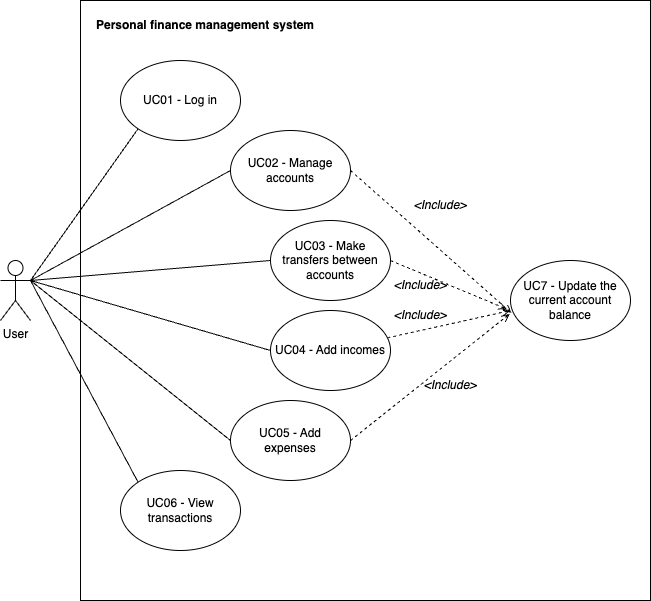

The diagram above was exported from draw.io. Its source (the exported page's mxGraphModel, read from the mxfile embedded in the PNG):
<mxGraphModel dx="729" dy="692" grid="1" gridSize="10" guides="1" tooltips="1" connect="1" arrows="1" fold="1" page="1" pageScale="1" pageWidth="850" pageHeight="1100" math="0" shadow="0">
  <root>
    <mxCell id="0" />
    <mxCell id="1" parent="0" />
    <mxCell id="3" value="" style="rounded=0;whiteSpace=wrap;html=1;" parent="1" vertex="1">
      <mxGeometry x="120" y="10" width="570" height="600" as="geometry" />
    </mxCell>
    <mxCell id="12" style="edgeStyle=none;html=1;exitX=1;exitY=0.3333333333333333;exitDx=0;exitDy=0;exitPerimeter=0;entryX=0;entryY=1;entryDx=0;entryDy=0;endArrow=none;endFill=0;" parent="1" source="2" target="4" edge="1">
      <mxGeometry relative="1" as="geometry" />
    </mxCell>
    <mxCell id="2" value="User" style="shape=umlActor;verticalLabelPosition=bottom;verticalAlign=top;html=1;" parent="1" vertex="1">
      <mxGeometry x="40" y="270" width="30" height="60" as="geometry" />
    </mxCell>
    <mxCell id="4" value="UC01 - Log in" style="ellipse;whiteSpace=wrap;html=1;" parent="1" vertex="1">
      <mxGeometry x="160" y="70" width="120" height="80" as="geometry" />
    </mxCell>
    <mxCell id="13" style="edgeStyle=none;html=1;exitX=0;exitY=0.5;exitDx=0;exitDy=0;entryX=1;entryY=0.3333333333333333;entryDx=0;entryDy=0;entryPerimeter=0;endArrow=none;endFill=0;" parent="1" source="5" target="2" edge="1">
      <mxGeometry relative="1" as="geometry" />
    </mxCell>
    <mxCell id="20" style="edgeStyle=none;html=1;endArrow=open;endFill=0;dashed=1;exitX=1;exitY=0.5;exitDx=0;exitDy=0;entryX=0.008;entryY=0.656;entryDx=0;entryDy=0;entryPerimeter=0;" edge="1" parent="1" source="5" target="19">
      <mxGeometry relative="1" as="geometry">
        <mxPoint x="520" y="310" as="targetPoint" />
      </mxGeometry>
    </mxCell>
    <mxCell id="5" value="UC02 - Manage accounts" style="ellipse;whiteSpace=wrap;html=1;" parent="1" vertex="1">
      <mxGeometry x="270" y="140" width="120" height="80" as="geometry" />
    </mxCell>
    <mxCell id="14" style="edgeStyle=none;html=1;exitX=0;exitY=0.5;exitDx=0;exitDy=0;entryX=1;entryY=0.3333333333333333;entryDx=0;entryDy=0;entryPerimeter=0;endArrow=none;endFill=0;" parent="1" source="6" target="2" edge="1">
      <mxGeometry relative="1" as="geometry" />
    </mxCell>
    <mxCell id="21" style="edgeStyle=none;html=1;dashed=1;endArrow=open;endFill=0;exitX=1;exitY=0.5;exitDx=0;exitDy=0;entryX=-0.033;entryY=0.606;entryDx=0;entryDy=0;entryPerimeter=0;" edge="1" parent="1" source="6" target="19">
      <mxGeometry relative="1" as="geometry">
        <mxPoint x="550" y="310" as="targetPoint" />
      </mxGeometry>
    </mxCell>
    <mxCell id="6" value="UC03 - Make transfers between accounts" style="ellipse;whiteSpace=wrap;html=1;" parent="1" vertex="1">
      <mxGeometry x="310" y="230" width="120" height="80" as="geometry" />
    </mxCell>
    <mxCell id="15" style="edgeStyle=none;html=1;exitX=0;exitY=0.5;exitDx=0;exitDy=0;endArrow=none;endFill=0;" parent="1" source="7" edge="1">
      <mxGeometry relative="1" as="geometry">
        <mxPoint x="70" y="290" as="targetPoint" />
      </mxGeometry>
    </mxCell>
    <mxCell id="30" style="edgeStyle=none;html=1;dashed=1;endArrow=open;endFill=0;" edge="1" parent="1" source="7">
      <mxGeometry relative="1" as="geometry">
        <mxPoint x="550" y="320" as="targetPoint" />
      </mxGeometry>
    </mxCell>
    <mxCell id="7" value="UC04 - Add incomes" style="ellipse;whiteSpace=wrap;html=1;" parent="1" vertex="1">
      <mxGeometry x="310" y="320" width="120" height="80" as="geometry" />
    </mxCell>
    <mxCell id="16" style="edgeStyle=none;html=1;exitX=0;exitY=0.5;exitDx=0;exitDy=0;entryX=1;entryY=0.3333333333333333;entryDx=0;entryDy=0;entryPerimeter=0;endArrow=none;endFill=0;" parent="1" source="8" target="2" edge="1">
      <mxGeometry relative="1" as="geometry" />
    </mxCell>
    <mxCell id="23" style="edgeStyle=none;html=1;entryX=-0.008;entryY=0.669;entryDx=0;entryDy=0;dashed=1;endArrow=open;endFill=0;exitX=1;exitY=0.5;exitDx=0;exitDy=0;entryPerimeter=0;" edge="1" parent="1" source="8" target="19">
      <mxGeometry relative="1" as="geometry">
        <mxPoint x="440" y="420" as="sourcePoint" />
      </mxGeometry>
    </mxCell>
    <mxCell id="8" value="UC05 - Add &lt;br&gt;expenses" style="ellipse;whiteSpace=wrap;html=1;" parent="1" vertex="1">
      <mxGeometry x="270" y="410" width="120" height="80" as="geometry" />
    </mxCell>
    <mxCell id="17" style="edgeStyle=none;html=1;exitX=0;exitY=0;exitDx=0;exitDy=0;endArrow=none;endFill=0;" parent="1" source="9" edge="1">
      <mxGeometry relative="1" as="geometry">
        <mxPoint x="70" y="290" as="targetPoint" />
      </mxGeometry>
    </mxCell>
    <mxCell id="9" value="UC06 - View transactions" style="ellipse;whiteSpace=wrap;html=1;" parent="1" vertex="1">
      <mxGeometry x="160" y="480" width="120" height="80" as="geometry" />
    </mxCell>
    <mxCell id="18" value="Personal finance management system" style="text;html=1;strokeColor=none;fillColor=none;align=center;verticalAlign=middle;whiteSpace=wrap;rounded=0;fontStyle=1" parent="1" vertex="1">
      <mxGeometry x="110" y="20" width="270" height="30" as="geometry" />
    </mxCell>
    <mxCell id="19" value="UC7 - Update the current account balance" style="ellipse;whiteSpace=wrap;html=1;" vertex="1" parent="1">
      <mxGeometry x="550" y="270" width="120" height="80" as="geometry" />
    </mxCell>
    <mxCell id="24" value="&lt;i&gt;&amp;lt;Include&amp;gt;&lt;/i&gt;" style="text;html=1;strokeColor=none;fillColor=none;align=center;verticalAlign=middle;whiteSpace=wrap;rounded=0;" vertex="1" parent="1">
      <mxGeometry x="450" y="200" width="60" height="30" as="geometry" />
    </mxCell>
    <mxCell id="25" value="&lt;i&gt;&amp;lt;Include&amp;gt;&lt;/i&gt;" style="text;html=1;strokeColor=none;fillColor=none;align=center;verticalAlign=middle;whiteSpace=wrap;rounded=0;" vertex="1" parent="1">
      <mxGeometry x="430" y="280" width="60" height="30" as="geometry" />
    </mxCell>
    <mxCell id="26" value="&lt;i&gt;&amp;lt;Include&amp;gt;&lt;/i&gt;" style="text;html=1;strokeColor=none;fillColor=none;align=center;verticalAlign=middle;whiteSpace=wrap;rounded=0;" vertex="1" parent="1">
      <mxGeometry x="430" y="310" width="60" height="30" as="geometry" />
    </mxCell>
    <mxCell id="27" value="&lt;i&gt;&amp;lt;Include&amp;gt;&lt;/i&gt;" style="text;html=1;strokeColor=none;fillColor=none;align=center;verticalAlign=middle;whiteSpace=wrap;rounded=0;" vertex="1" parent="1">
      <mxGeometry x="460" y="380" width="60" height="30" as="geometry" />
    </mxCell>
  </root>
</mxGraphModel>